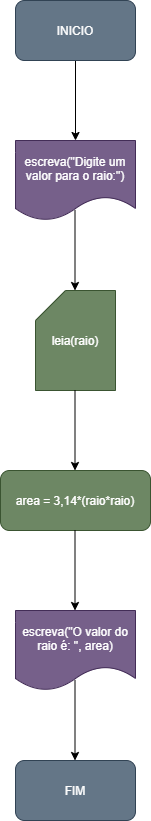

The diagram above was exported from draw.io. Its source (the exported page's mxGraphModel, read from the mxfile embedded in the PNG):
<mxGraphModel dx="638" dy="610" grid="1" gridSize="10" guides="1" tooltips="1" connect="1" arrows="1" fold="1" page="1" pageScale="1" pageWidth="827" pageHeight="1169" math="0" shadow="0">
  <root>
    <mxCell id="0" />
    <mxCell id="1" parent="0" />
    <mxCell id="8" style="edgeStyle=none;html=1;entryX=0.5;entryY=0;entryDx=0;entryDy=0;" edge="1" parent="1" source="2" target="4">
      <mxGeometry relative="1" as="geometry" />
    </mxCell>
    <mxCell id="2" value="INICIO" style="rounded=1;whiteSpace=wrap;html=1;fillColor=#647687;fontColor=#ffffff;strokeColor=#314354;" vertex="1" parent="1">
      <mxGeometry x="240" y="100" width="120" height="60" as="geometry" />
    </mxCell>
    <mxCell id="3" value="escreva(&quot;O valor do raio é: &quot;, area)" style="shape=document;whiteSpace=wrap;html=1;boundedLbl=1;fillColor=#76608a;fontColor=#ffffff;strokeColor=#432D57;" vertex="1" parent="1">
      <mxGeometry x="240" y="710" width="120" height="80" as="geometry" />
    </mxCell>
    <mxCell id="4" value="escreva(&quot;Digite um valor para o raio:&quot;)" style="shape=document;whiteSpace=wrap;html=1;boundedLbl=1;fillColor=#76608a;fontColor=#ffffff;strokeColor=#432D57;" vertex="1" parent="1">
      <mxGeometry x="240" y="240" width="120" height="80" as="geometry" />
    </mxCell>
    <mxCell id="5" value="leia(raio)" style="shape=card;whiteSpace=wrap;html=1;fillColor=#6d8764;fontColor=#ffffff;strokeColor=#3A5431;" vertex="1" parent="1">
      <mxGeometry x="260" y="390" width="80" height="100" as="geometry" />
    </mxCell>
    <mxCell id="6" value="area = 3,14*(raio*raio)" style="rounded=1;whiteSpace=wrap;html=1;fillColor=#6d8764;fontColor=#ffffff;strokeColor=#3A5431;" vertex="1" parent="1">
      <mxGeometry x="225" y="570" width="150" height="60" as="geometry" />
    </mxCell>
    <mxCell id="7" value="FIM" style="rounded=1;whiteSpace=wrap;html=1;fillColor=#647687;fontColor=#ffffff;strokeColor=#314354;" vertex="1" parent="1">
      <mxGeometry x="240" y="860" width="120" height="60" as="geometry" />
    </mxCell>
    <mxCell id="9" style="edgeStyle=none;html=1;entryX=0.5;entryY=0;entryDx=0;entryDy=0;" edge="1" parent="1">
      <mxGeometry relative="1" as="geometry">
        <mxPoint x="299.5" y="310" as="sourcePoint" />
        <mxPoint x="299.5" y="390" as="targetPoint" />
      </mxGeometry>
    </mxCell>
    <mxCell id="10" style="edgeStyle=none;html=1;entryX=0.5;entryY=0;entryDx=0;entryDy=0;" edge="1" parent="1">
      <mxGeometry relative="1" as="geometry">
        <mxPoint x="299.5" y="490" as="sourcePoint" />
        <mxPoint x="299.5" y="570" as="targetPoint" />
      </mxGeometry>
    </mxCell>
    <mxCell id="11" style="edgeStyle=none;html=1;entryX=0.5;entryY=0;entryDx=0;entryDy=0;" edge="1" parent="1">
      <mxGeometry relative="1" as="geometry">
        <mxPoint x="299.5" y="630" as="sourcePoint" />
        <mxPoint x="299.5" y="710" as="targetPoint" />
      </mxGeometry>
    </mxCell>
    <mxCell id="12" style="edgeStyle=none;html=1;entryX=0.5;entryY=0;entryDx=0;entryDy=0;" edge="1" parent="1">
      <mxGeometry relative="1" as="geometry">
        <mxPoint x="299.5" y="780" as="sourcePoint" />
        <mxPoint x="299.5" y="860" as="targetPoint" />
      </mxGeometry>
    </mxCell>
  </root>
</mxGraphModel>